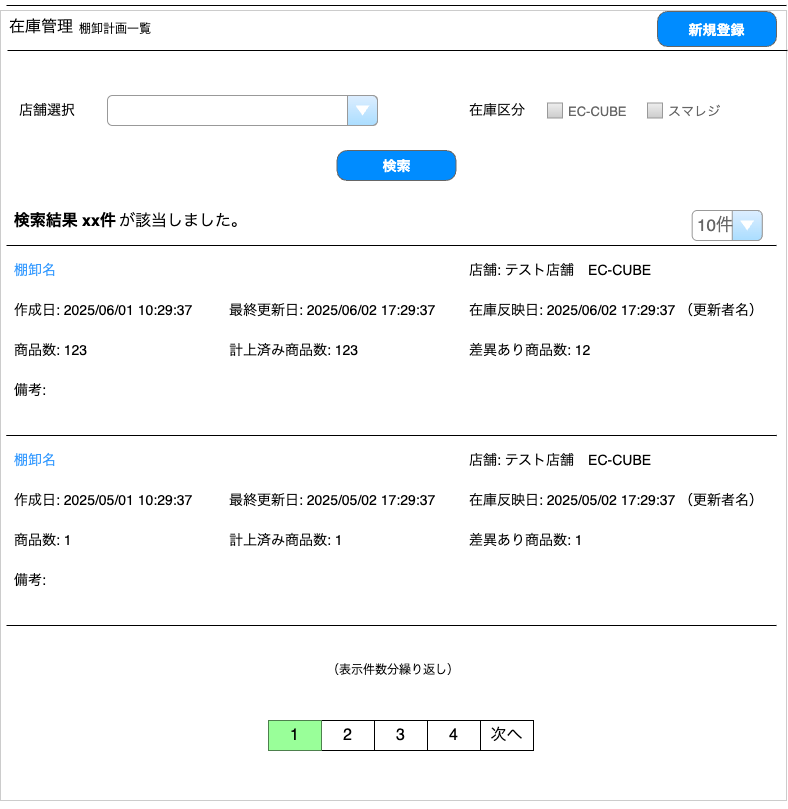

The diagram above was exported from draw.io. Its source (the exported page's mxGraphModel, read from the mxfile embedded in the PNG):
<mxGraphModel dx="618" dy="528" grid="1" gridSize="10" guides="1" tooltips="1" connect="1" arrows="0" fold="1" page="1" pageScale="1" pageWidth="827" pageHeight="1169" math="0" shadow="0">
  <root>
    <mxCell id="0" />
    <mxCell id="1" parent="0" />
    <mxCell id="9buzMnQgGaQAIZUij3Lj-98" value="" style="rounded=0;whiteSpace=wrap;html=1;strokeColor=#CCCCCC;" parent="1" vertex="1">
      <mxGeometry x="13" y="20" width="786" height="790" as="geometry" />
    </mxCell>
    <mxCell id="zLP5G__2M_V1b6Hk1y4B-3" value="" style="line;strokeWidth=1" parent="1" vertex="1">
      <mxGeometry x="19" y="10" width="780" height="10" as="geometry" />
    </mxCell>
    <mxCell id="zLP5G__2M_V1b6Hk1y4B-4" value="" style="line;strokeWidth=1" parent="1" vertex="1">
      <mxGeometry x="20" y="55" width="780" height="10" as="geometry" />
    </mxCell>
    <mxCell id="zLP5G__2M_V1b6Hk1y4B-5" value="在庫管理" style="text;spacingTop=-5;fontSize=16;" parent="1" vertex="1">
      <mxGeometry x="20" y="25" width="70" height="31" as="geometry" />
    </mxCell>
    <mxCell id="9buzMnQgGaQAIZUij3Lj-1" value="棚卸計画一覧" style="text;spacingTop=-5;fontSize=12;" parent="1" vertex="1">
      <mxGeometry x="90" y="30" width="80" height="26" as="geometry" />
    </mxCell>
    <mxCell id="Wj2uoj_uAQn1TpJg4DvG-77" value="検索結果 xx件" style="text;spacingTop=-5;fontSize=16;fontStyle=1" parent="1" vertex="1">
      <mxGeometry x="24.67" y="219" width="95.33" height="31" as="geometry" />
    </mxCell>
    <mxCell id="Wj2uoj_uAQn1TpJg4DvG-113" value="" style="line;strokeWidth=1" parent="1" vertex="1">
      <mxGeometry x="19" y="440" width="770" height="10" as="geometry" />
    </mxCell>
    <mxCell id="Wj2uoj_uAQn1TpJg4DvG-233" value="が該当しました。" style="text;spacingTop=-5;fontSize=16;fontStyle=0" parent="1" vertex="1">
      <mxGeometry x="130" y="219" width="130" height="31" as="geometry" />
    </mxCell>
    <mxCell id="gi7SwdrLw-rH_POtoEE8-1" value="" style="shape=table;startSize=0;container=1;collapsible=0;childLayout=tableLayout;fontSize=14;strokeColor=#FFFFFF;" parent="1" vertex="1">
      <mxGeometry x="24.67" y="260" width="750" height="160" as="geometry" />
    </mxCell>
    <mxCell id="gi7SwdrLw-rH_POtoEE8-14" style="shape=tableRow;horizontal=0;startSize=0;swimlaneHead=0;swimlaneBody=0;strokeColor=inherit;top=0;left=0;bottom=0;right=0;collapsible=0;dropTarget=0;fillColor=none;points=[[0,0.5],[1,0.5]];portConstraint=eastwest;fontSize=16;" parent="gi7SwdrLw-rH_POtoEE8-1" vertex="1">
      <mxGeometry width="750" height="40" as="geometry" />
    </mxCell>
    <mxCell id="gi7SwdrLw-rH_POtoEE8-15" value="&lt;font style=&quot;color: rgb(51, 153, 255);&quot;&gt;棚卸名&lt;/font&gt;" style="shape=partialRectangle;html=1;whiteSpace=wrap;connectable=0;strokeColor=inherit;overflow=hidden;fillColor=none;top=0;left=0;bottom=0;right=0;pointerEvents=1;fontSize=14;rowspan=1;colspan=3;align=left;" parent="gi7SwdrLw-rH_POtoEE8-14" vertex="1">
      <mxGeometry width="750" height="40" as="geometry">
        <mxRectangle width="215" height="40" as="alternateBounds" />
      </mxGeometry>
    </mxCell>
    <mxCell id="gi7SwdrLw-rH_POtoEE8-2" value="" style="shape=tableRow;horizontal=0;startSize=0;swimlaneHead=0;swimlaneBody=0;strokeColor=inherit;top=0;left=0;bottom=0;right=0;collapsible=0;dropTarget=0;fillColor=none;points=[[0,0.5],[1,0.5]];portConstraint=eastwest;fontSize=16;align=left;" parent="gi7SwdrLw-rH_POtoEE8-1" vertex="1">
      <mxGeometry y="40" width="750" height="40" as="geometry" />
    </mxCell>
    <mxCell id="gi7SwdrLw-rH_POtoEE8-3" value="作成日: 2025/06/01 10:29:37" style="shape=partialRectangle;html=1;whiteSpace=wrap;connectable=0;strokeColor=inherit;overflow=hidden;fillColor=none;top=0;left=0;bottom=0;right=0;pointerEvents=1;fontSize=14;align=left;" parent="gi7SwdrLw-rH_POtoEE8-2" vertex="1">
      <mxGeometry width="215" height="40" as="geometry">
        <mxRectangle width="215" height="40" as="alternateBounds" />
      </mxGeometry>
    </mxCell>
    <mxCell id="gi7SwdrLw-rH_POtoEE8-4" value="最終更新日: 2025/06/02 17:29:37" style="shape=partialRectangle;html=1;whiteSpace=wrap;connectable=0;strokeColor=inherit;overflow=hidden;fillColor=none;top=0;left=0;bottom=0;right=0;pointerEvents=1;fontSize=14;align=left;" parent="gi7SwdrLw-rH_POtoEE8-2" vertex="1">
      <mxGeometry x="215" width="240" height="40" as="geometry">
        <mxRectangle width="240" height="40" as="alternateBounds" />
      </mxGeometry>
    </mxCell>
    <mxCell id="gi7SwdrLw-rH_POtoEE8-5" value="在庫反映日: 2025/06/02 17:29:37 （更新者名）" style="shape=partialRectangle;html=1;whiteSpace=wrap;connectable=0;strokeColor=inherit;overflow=hidden;fillColor=none;top=0;left=0;bottom=0;right=0;pointerEvents=1;fontSize=14;align=left;" parent="gi7SwdrLw-rH_POtoEE8-2" vertex="1">
      <mxGeometry x="455" width="295" height="40" as="geometry">
        <mxRectangle width="295" height="40" as="alternateBounds" />
      </mxGeometry>
    </mxCell>
    <mxCell id="gi7SwdrLw-rH_POtoEE8-6" value="" style="shape=tableRow;horizontal=0;startSize=0;swimlaneHead=0;swimlaneBody=0;strokeColor=inherit;top=0;left=0;bottom=0;right=0;collapsible=0;dropTarget=0;fillColor=none;points=[[0,0.5],[1,0.5]];portConstraint=eastwest;fontSize=16;" parent="gi7SwdrLw-rH_POtoEE8-1" vertex="1">
      <mxGeometry y="80" width="750" height="40" as="geometry" />
    </mxCell>
    <mxCell id="gi7SwdrLw-rH_POtoEE8-7" value="商品数: 123" style="shape=partialRectangle;html=1;whiteSpace=wrap;connectable=0;strokeColor=inherit;overflow=hidden;fillColor=none;top=0;left=0;bottom=0;right=0;pointerEvents=1;fontSize=14;align=left;" parent="gi7SwdrLw-rH_POtoEE8-6" vertex="1">
      <mxGeometry width="215" height="40" as="geometry">
        <mxRectangle width="215" height="40" as="alternateBounds" />
      </mxGeometry>
    </mxCell>
    <mxCell id="gi7SwdrLw-rH_POtoEE8-8" value="計上済み商品数: 123" style="shape=partialRectangle;html=1;whiteSpace=wrap;connectable=0;strokeColor=inherit;overflow=hidden;fillColor=none;top=0;left=0;bottom=0;right=0;pointerEvents=1;fontSize=14;align=left;" parent="gi7SwdrLw-rH_POtoEE8-6" vertex="1">
      <mxGeometry x="215" width="240" height="40" as="geometry">
        <mxRectangle width="240" height="40" as="alternateBounds" />
      </mxGeometry>
    </mxCell>
    <mxCell id="gi7SwdrLw-rH_POtoEE8-9" value="差異あり商品数: 12" style="shape=partialRectangle;html=1;whiteSpace=wrap;connectable=0;strokeColor=inherit;overflow=hidden;fillColor=none;top=0;left=0;bottom=0;right=0;pointerEvents=1;fontSize=14;align=left;" parent="gi7SwdrLw-rH_POtoEE8-6" vertex="1">
      <mxGeometry x="455" width="295" height="40" as="geometry">
        <mxRectangle width="295" height="40" as="alternateBounds" />
      </mxGeometry>
    </mxCell>
    <mxCell id="gi7SwdrLw-rH_POtoEE8-10" value="" style="shape=tableRow;horizontal=0;startSize=0;swimlaneHead=0;swimlaneBody=0;strokeColor=inherit;top=0;left=0;bottom=0;right=0;collapsible=0;dropTarget=0;fillColor=none;points=[[0,0.5],[1,0.5]];portConstraint=eastwest;fontSize=16;" parent="gi7SwdrLw-rH_POtoEE8-1" vertex="1">
      <mxGeometry y="120" width="750" height="40" as="geometry" />
    </mxCell>
    <mxCell id="gi7SwdrLw-rH_POtoEE8-11" value="備考:&amp;nbsp;" style="shape=partialRectangle;html=1;whiteSpace=wrap;connectable=0;strokeColor=inherit;overflow=hidden;fillColor=none;top=0;left=0;bottom=0;right=0;pointerEvents=1;fontSize=14;align=left;rowspan=1;colspan=3;" parent="gi7SwdrLw-rH_POtoEE8-10" vertex="1">
      <mxGeometry width="750" height="40" as="geometry">
        <mxRectangle width="215" height="40" as="alternateBounds" />
      </mxGeometry>
    </mxCell>
    <mxCell id="gi7SwdrLw-rH_POtoEE8-18" value="（表示件数分繰り返し）" style="rounded=0;whiteSpace=wrap;html=1;strokeColor=none;" parent="1" vertex="1">
      <mxGeometry x="321" y="660" width="170" height="40" as="geometry" />
    </mxCell>
    <mxCell id="gi7SwdrLw-rH_POtoEE8-19" style="edgeStyle=orthogonalEdgeStyle;rounded=0;orthogonalLoop=1;jettySize=auto;html=1;exitX=0.5;exitY=1;exitDx=0;exitDy=0;" parent="1" source="9buzMnQgGaQAIZUij3Lj-98" target="9buzMnQgGaQAIZUij3Lj-98" edge="1">
      <mxGeometry relative="1" as="geometry" />
    </mxCell>
    <mxCell id="gi7SwdrLw-rH_POtoEE8-20" value="" style="shape=table;startSize=0;container=1;collapsible=0;childLayout=tableLayout;fontSize=16;" parent="1" vertex="1">
      <mxGeometry x="281" y="730" width="265" height="30" as="geometry" />
    </mxCell>
    <mxCell id="gi7SwdrLw-rH_POtoEE8-37" style="shape=tableRow;horizontal=0;startSize=0;swimlaneHead=0;swimlaneBody=0;strokeColor=inherit;top=0;left=0;bottom=0;right=0;collapsible=0;dropTarget=0;fillColor=none;points=[[0,0.5],[1,0.5]];portConstraint=eastwest;fontSize=16;" parent="gi7SwdrLw-rH_POtoEE8-20" vertex="1">
      <mxGeometry width="265" height="30" as="geometry" />
    </mxCell>
    <mxCell id="gi7SwdrLw-rH_POtoEE8-42" value="1" style="shape=partialRectangle;html=1;whiteSpace=wrap;connectable=0;strokeColor=inherit;overflow=hidden;fillColor=#99FF99;top=0;left=0;bottom=0;right=0;pointerEvents=1;fontSize=16;" parent="gi7SwdrLw-rH_POtoEE8-37" vertex="1">
      <mxGeometry width="53" height="30" as="geometry">
        <mxRectangle width="53" height="30" as="alternateBounds" />
      </mxGeometry>
    </mxCell>
    <mxCell id="gi7SwdrLw-rH_POtoEE8-41" value="2" style="shape=partialRectangle;html=1;whiteSpace=wrap;connectable=0;strokeColor=inherit;overflow=hidden;fillColor=none;top=0;left=0;bottom=0;right=0;pointerEvents=1;fontSize=16;" parent="gi7SwdrLw-rH_POtoEE8-37" vertex="1">
      <mxGeometry x="53" width="53" height="30" as="geometry">
        <mxRectangle width="53" height="30" as="alternateBounds" />
      </mxGeometry>
    </mxCell>
    <mxCell id="gi7SwdrLw-rH_POtoEE8-38" value="3" style="shape=partialRectangle;html=1;whiteSpace=wrap;connectable=0;strokeColor=inherit;overflow=hidden;fillColor=none;top=0;left=0;bottom=0;right=0;pointerEvents=1;fontSize=16;" parent="gi7SwdrLw-rH_POtoEE8-37" vertex="1">
      <mxGeometry x="106" width="53" height="30" as="geometry">
        <mxRectangle width="53" height="30" as="alternateBounds" />
      </mxGeometry>
    </mxCell>
    <mxCell id="gi7SwdrLw-rH_POtoEE8-39" value="4" style="shape=partialRectangle;html=1;whiteSpace=wrap;connectable=0;strokeColor=inherit;overflow=hidden;fillColor=none;top=0;left=0;bottom=0;right=0;pointerEvents=1;fontSize=16;" parent="gi7SwdrLw-rH_POtoEE8-37" vertex="1">
      <mxGeometry x="159" width="53" height="30" as="geometry">
        <mxRectangle width="53" height="30" as="alternateBounds" />
      </mxGeometry>
    </mxCell>
    <mxCell id="gi7SwdrLw-rH_POtoEE8-40" value="次へ" style="shape=partialRectangle;html=1;whiteSpace=wrap;connectable=0;strokeColor=inherit;overflow=hidden;fillColor=none;top=0;left=0;bottom=0;right=0;pointerEvents=1;fontSize=16;" parent="gi7SwdrLw-rH_POtoEE8-37" vertex="1">
      <mxGeometry x="212" width="53" height="30" as="geometry">
        <mxRectangle width="53" height="30" as="alternateBounds" />
      </mxGeometry>
    </mxCell>
    <mxCell id="gi7SwdrLw-rH_POtoEE8-43" value="" style="line;strokeWidth=1" parent="1" vertex="1">
      <mxGeometry x="19" y="250" width="770" height="10" as="geometry" />
    </mxCell>
    <mxCell id="gi7SwdrLw-rH_POtoEE8-44" value="10件" style="strokeWidth=1;shadow=0;dashed=0;align=center;html=1;shape=mxgraph.mockup.forms.comboBox;strokeColor=#999999;fillColor=#ddeeff;align=left;fillColor2=#aaddff;mainText=;fontColor=#666666;fontSize=17;spacingLeft=3;" parent="1" vertex="1">
      <mxGeometry x="704.67" y="220" width="70" height="30" as="geometry" />
    </mxCell>
    <mxCell id="2" value="店舗: テスト店舗　EC-CUBE" style="shape=partialRectangle;html=1;whiteSpace=wrap;connectable=0;strokeColor=inherit;overflow=hidden;fillColor=none;top=0;left=0;bottom=0;right=0;pointerEvents=1;fontSize=14;align=left;" parent="1" vertex="1">
      <mxGeometry x="480" y="260" width="215" height="40" as="geometry">
        <mxRectangle width="215" height="40" as="alternateBounds" />
      </mxGeometry>
    </mxCell>
    <mxCell id="4" value="店舗選択" style="shape=partialRectangle;html=1;whiteSpace=wrap;connectable=0;strokeColor=inherit;overflow=hidden;fillColor=none;top=0;left=0;bottom=0;right=0;pointerEvents=1;fontSize=14;align=left;" parent="1" vertex="1">
      <mxGeometry x="30" y="100" width="80" height="40" as="geometry">
        <mxRectangle width="215" height="40" as="alternateBounds" />
      </mxGeometry>
    </mxCell>
    <mxCell id="5" value="" style="strokeWidth=1;shadow=0;dashed=0;align=center;html=1;shape=mxgraph.mockup.forms.comboBox;strokeColor=#999999;fillColor=#ddeeff;align=left;fillColor2=#aaddff;mainText=;fontColor=#666666;fontSize=17;spacingLeft=3;" parent="1" vertex="1">
      <mxGeometry x="120" y="105" width="270" height="30" as="geometry" />
    </mxCell>
    <mxCell id="6" value="在庫区分" style="shape=partialRectangle;html=1;whiteSpace=wrap;connectable=0;strokeColor=inherit;overflow=hidden;fillColor=none;top=0;left=0;bottom=0;right=0;pointerEvents=1;fontSize=14;align=left;" parent="1" vertex="1">
      <mxGeometry x="480" y="100" width="80" height="40" as="geometry">
        <mxRectangle width="215" height="40" as="alternateBounds" />
      </mxGeometry>
    </mxCell>
    <mxCell id="7" value="&lt;font style=&quot;font-size: 13px;&quot;&gt;EC-CUBE&lt;/font&gt;" style="strokeWidth=1;shadow=0;dashed=0;align=center;html=1;shape=mxgraph.mockup.forms.rrect;rSize=0;fillColor=#eeeeee;strokeColor=#999999;gradientColor=#cccccc;align=left;spacingLeft=4;fontSize=17;fontColor=#666666;labelPosition=right;" parent="1" vertex="1">
      <mxGeometry x="560" y="112.5" width="15" height="15" as="geometry" />
    </mxCell>
    <mxCell id="8" value="&lt;font style=&quot;font-size: 13px;&quot;&gt;スマレジ&lt;/font&gt;" style="strokeWidth=1;shadow=0;dashed=0;align=center;html=1;shape=mxgraph.mockup.forms.rrect;rSize=0;fillColor=#eeeeee;strokeColor=#999999;gradientColor=#cccccc;align=left;spacingLeft=4;fontSize=17;fontColor=#666666;labelPosition=right;" parent="1" vertex="1">
      <mxGeometry x="660" y="112.5" width="15" height="15" as="geometry" />
    </mxCell>
    <mxCell id="9" value="&lt;font style=&quot;font-size: 14px; color: rgb(255, 255, 255);&quot;&gt;検索&lt;/font&gt;" style="strokeWidth=1;shadow=0;dashed=0;align=center;html=1;shape=mxgraph.mockup.buttons.button;strokeColor=#666666;fontColor=#ffffff;mainText=;buttonStyle=round;fontSize=17;fontStyle=1;fillColor=#008cff;whiteSpace=wrap;" parent="1" vertex="1">
      <mxGeometry x="349.5" y="160" width="119" height="30" as="geometry" />
    </mxCell>
    <mxCell id="10" value="" style="line;strokeWidth=1" parent="1" vertex="1">
      <mxGeometry x="19" y="630" width="770" height="10" as="geometry" />
    </mxCell>
    <mxCell id="11" value="" style="shape=table;startSize=0;container=1;collapsible=0;childLayout=tableLayout;fontSize=14;strokeColor=#FFFFFF;" parent="1" vertex="1">
      <mxGeometry x="24.67" y="450" width="750" height="160" as="geometry" />
    </mxCell>
    <mxCell id="12" style="shape=tableRow;horizontal=0;startSize=0;swimlaneHead=0;swimlaneBody=0;strokeColor=inherit;top=0;left=0;bottom=0;right=0;collapsible=0;dropTarget=0;fillColor=none;points=[[0,0.5],[1,0.5]];portConstraint=eastwest;fontSize=16;" parent="11" vertex="1">
      <mxGeometry width="750" height="40" as="geometry" />
    </mxCell>
    <mxCell id="13" value="&lt;font style=&quot;color: rgb(51, 153, 255);&quot;&gt;棚卸名&lt;/font&gt;" style="shape=partialRectangle;html=1;whiteSpace=wrap;connectable=0;strokeColor=inherit;overflow=hidden;fillColor=none;top=0;left=0;bottom=0;right=0;pointerEvents=1;fontSize=14;rowspan=1;colspan=3;align=left;" parent="12" vertex="1">
      <mxGeometry width="750" height="40" as="geometry">
        <mxRectangle width="215" height="40" as="alternateBounds" />
      </mxGeometry>
    </mxCell>
    <mxCell id="16" value="" style="shape=tableRow;horizontal=0;startSize=0;swimlaneHead=0;swimlaneBody=0;strokeColor=inherit;top=0;left=0;bottom=0;right=0;collapsible=0;dropTarget=0;fillColor=none;points=[[0,0.5],[1,0.5]];portConstraint=eastwest;fontSize=16;align=left;" parent="11" vertex="1">
      <mxGeometry y="40" width="750" height="40" as="geometry" />
    </mxCell>
    <mxCell id="17" value="作成日: 2025/05/01 10:29:37" style="shape=partialRectangle;html=1;whiteSpace=wrap;connectable=0;strokeColor=inherit;overflow=hidden;fillColor=none;top=0;left=0;bottom=0;right=0;pointerEvents=1;fontSize=14;align=left;" parent="16" vertex="1">
      <mxGeometry width="215" height="40" as="geometry">
        <mxRectangle width="215" height="40" as="alternateBounds" />
      </mxGeometry>
    </mxCell>
    <mxCell id="18" value="最終更新日: 2025/05/02 17:29:37" style="shape=partialRectangle;html=1;whiteSpace=wrap;connectable=0;strokeColor=inherit;overflow=hidden;fillColor=none;top=0;left=0;bottom=0;right=0;pointerEvents=1;fontSize=14;align=left;" parent="16" vertex="1">
      <mxGeometry x="215" width="240" height="40" as="geometry">
        <mxRectangle width="240" height="40" as="alternateBounds" />
      </mxGeometry>
    </mxCell>
    <mxCell id="19" value="在庫反映日: 2025/05/02 17:29:37 （更新者名）" style="shape=partialRectangle;html=1;whiteSpace=wrap;connectable=0;strokeColor=inherit;overflow=hidden;fillColor=none;top=0;left=0;bottom=0;right=0;pointerEvents=1;fontSize=14;align=left;" parent="16" vertex="1">
      <mxGeometry x="455" width="295" height="40" as="geometry">
        <mxRectangle width="295" height="40" as="alternateBounds" />
      </mxGeometry>
    </mxCell>
    <mxCell id="20" value="" style="shape=tableRow;horizontal=0;startSize=0;swimlaneHead=0;swimlaneBody=0;strokeColor=inherit;top=0;left=0;bottom=0;right=0;collapsible=0;dropTarget=0;fillColor=none;points=[[0,0.5],[1,0.5]];portConstraint=eastwest;fontSize=16;" parent="11" vertex="1">
      <mxGeometry y="80" width="750" height="40" as="geometry" />
    </mxCell>
    <mxCell id="21" value="商品数: 1" style="shape=partialRectangle;html=1;whiteSpace=wrap;connectable=0;strokeColor=inherit;overflow=hidden;fillColor=none;top=0;left=0;bottom=0;right=0;pointerEvents=1;fontSize=14;align=left;" parent="20" vertex="1">
      <mxGeometry width="215" height="40" as="geometry">
        <mxRectangle width="215" height="40" as="alternateBounds" />
      </mxGeometry>
    </mxCell>
    <mxCell id="22" value="計上済み商品数: 1" style="shape=partialRectangle;html=1;whiteSpace=wrap;connectable=0;strokeColor=inherit;overflow=hidden;fillColor=none;top=0;left=0;bottom=0;right=0;pointerEvents=1;fontSize=14;align=left;" parent="20" vertex="1">
      <mxGeometry x="215" width="240" height="40" as="geometry">
        <mxRectangle width="240" height="40" as="alternateBounds" />
      </mxGeometry>
    </mxCell>
    <mxCell id="23" value="差異あり商品数: 1" style="shape=partialRectangle;html=1;whiteSpace=wrap;connectable=0;strokeColor=inherit;overflow=hidden;fillColor=none;top=0;left=0;bottom=0;right=0;pointerEvents=1;fontSize=14;align=left;" parent="20" vertex="1">
      <mxGeometry x="455" width="295" height="40" as="geometry">
        <mxRectangle width="295" height="40" as="alternateBounds" />
      </mxGeometry>
    </mxCell>
    <mxCell id="24" value="" style="shape=tableRow;horizontal=0;startSize=0;swimlaneHead=0;swimlaneBody=0;strokeColor=inherit;top=0;left=0;bottom=0;right=0;collapsible=0;dropTarget=0;fillColor=none;points=[[0,0.5],[1,0.5]];portConstraint=eastwest;fontSize=16;" parent="11" vertex="1">
      <mxGeometry y="120" width="750" height="40" as="geometry" />
    </mxCell>
    <mxCell id="25" value="備考:&amp;nbsp;" style="shape=partialRectangle;html=1;whiteSpace=wrap;connectable=0;strokeColor=inherit;overflow=hidden;fillColor=none;top=0;left=0;bottom=0;right=0;pointerEvents=1;fontSize=14;align=left;rowspan=1;colspan=3;" parent="24" vertex="1">
      <mxGeometry width="750" height="40" as="geometry">
        <mxRectangle width="215" height="40" as="alternateBounds" />
      </mxGeometry>
    </mxCell>
    <mxCell id="28" value="" style="line;strokeWidth=1" parent="1" vertex="1">
      <mxGeometry x="19" y="440" width="770" height="10" as="geometry" />
    </mxCell>
    <mxCell id="29" value="店舗: テスト店舗　EC-CUBE" style="shape=partialRectangle;html=1;whiteSpace=wrap;connectable=0;strokeColor=inherit;overflow=hidden;fillColor=none;top=0;left=0;bottom=0;right=0;pointerEvents=1;fontSize=14;align=left;" parent="1" vertex="1">
      <mxGeometry x="480" y="450" width="215" height="40" as="geometry">
        <mxRectangle width="215" height="40" as="alternateBounds" />
      </mxGeometry>
    </mxCell>
    <mxCell id="31" value="&lt;font style=&quot;font-size: 14px; color: rgb(255, 255, 255);&quot;&gt;新規登録&lt;/font&gt;" style="strokeWidth=1;shadow=0;dashed=0;align=center;html=1;shape=mxgraph.mockup.buttons.button;strokeColor=#666666;fontColor=#ffffff;mainText=;buttonStyle=round;fontSize=17;fontStyle=1;fillColor=#008cff;whiteSpace=wrap;" parent="1" vertex="1">
      <mxGeometry x="670" y="21" width="119" height="35" as="geometry" />
    </mxCell>
  </root>
</mxGraphModel>